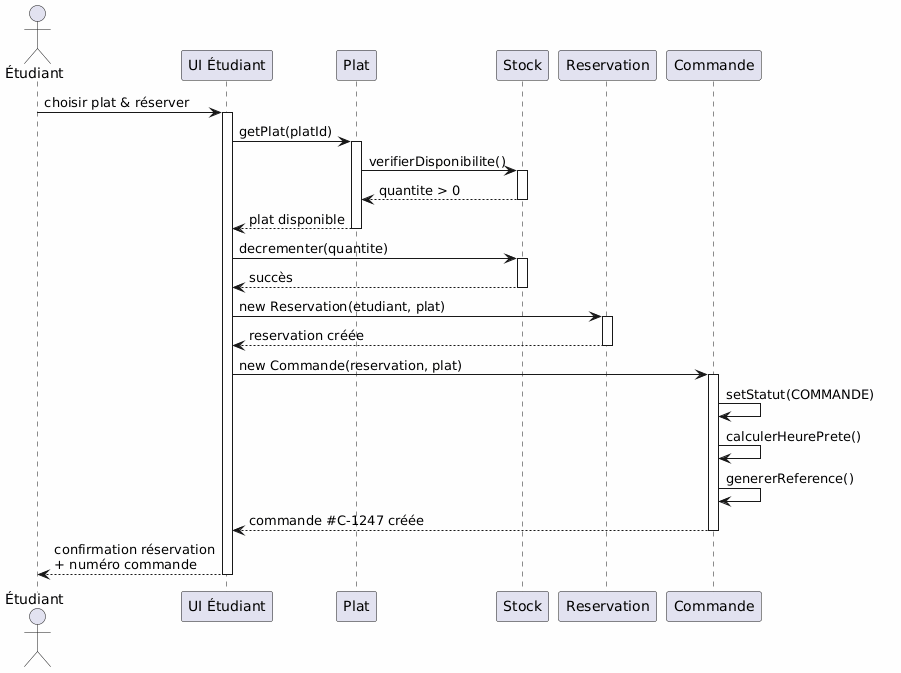

The diagram above was rendered by PlantUML. Its source (embedded in the PNG):
@startuml
skinparam backgroundColor #FEFEFE

actor "Étudiant" as E
participant "UI Étudiant" as UI
participant "Plat" as P
participant "Stock" as S
participant "Reservation" as R
participant "Commande" as C

E -> UI : choisir plat & réserver
activate UI

UI -> P : getPlat(platId)
activate P
P -> S : verifierDisponibilite()
activate S
S --> P : quantite > 0
deactivate S
P --> UI : plat disponible
deactivate P

UI -> S : decrementer(quantite)
activate S
S --> UI : succès
deactivate S

UI -> R : new Reservation(etudiant, plat)
activate R
R --> UI : reservation créée
deactivate R

UI -> C : new Commande(reservation, plat)
activate C
C -> C : setStatut(COMMANDE)
C -> C : calculerHeurePrete()
C -> C : genererReference()
C --> UI : commande #C-1247 créée
deactivate C

UI --> E : confirmation réservation\n+ numéro commande
deactivate UI
@enduml